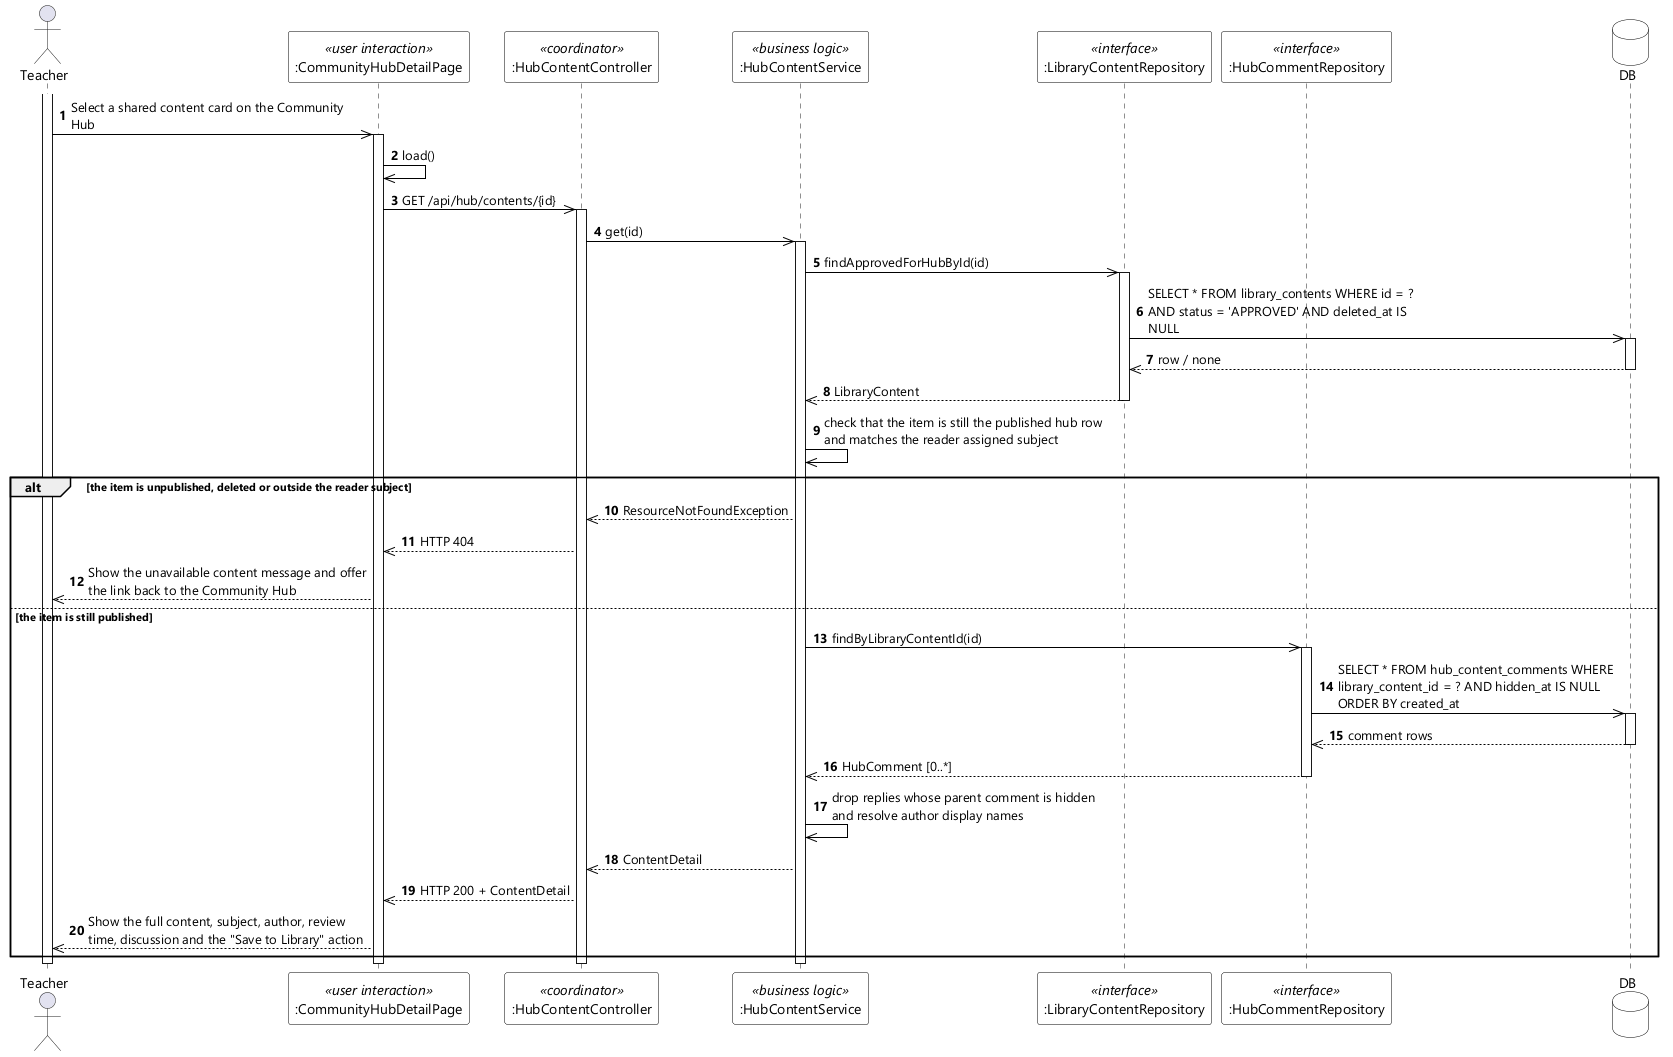

The diagram above was rendered by PlantUML. Its source (embedded in the PNG):
@startuml UC-62 View Public Content Detail - Sequence Diagram (stereo)
skinparamlocked dpi 96
skinparam defaultFontName "Segoe UI"
skinparam shadowing false
skinparam ParticipantBackgroundColor #FFFFFF
skinparam ParticipantBorderColor #000000
skinparam DatabaseBackgroundColor #FFFFFF
skinparam DatabaseBorderColor #000000
skinparam ArrowColor #000000
skinparam sequenceMessageAlign left
skinparam maxMessageSize 280

actor Teacher
participant ":CommunityHubDetailPage" as UI <<user interaction>>
participant ":HubContentController" as CTL <<coordinator>>
participant ":HubContentService" as SVC <<business logic>>
participant ":LibraryContentRepository" as CONTENTS <<interface>>
participant ":HubCommentRepository" as COMMENTS <<interface>>
database DB

autonumber
activate Teacher
Teacher ->> UI : Select a shared content card on the Community Hub
activate UI
UI ->> UI : load()
UI ->> CTL : GET /api/hub/contents/{id}
activate CTL
CTL ->> SVC : get(id)
activate SVC
SVC ->> CONTENTS : findApprovedForHubById(id)
activate CONTENTS
CONTENTS ->> DB : SELECT * FROM library_contents WHERE id = ? AND status = 'APPROVED' AND deleted_at IS NULL
activate DB
DB -->> CONTENTS : row / none
deactivate DB
CONTENTS -->> SVC : LibraryContent
deactivate CONTENTS
SVC ->> SVC : check that the item is still the published hub row and matches the reader assigned subject

alt the item is unpublished, deleted or outside the reader subject
  SVC -->> CTL : ResourceNotFoundException
  CTL -->> UI : HTTP 404
  UI -->> Teacher : Show the unavailable content message and offer the link back to the Community Hub
else the item is still published
  SVC ->> COMMENTS : findByLibraryContentId(id)
  activate COMMENTS
  COMMENTS ->> DB : SELECT * FROM hub_content_comments WHERE library_content_id = ? AND hidden_at IS NULL ORDER BY created_at
  activate DB
  DB -->> COMMENTS : comment rows
  deactivate DB
  COMMENTS -->> SVC : HubComment [0..*]
  deactivate COMMENTS
  SVC ->> SVC : drop replies whose parent comment is hidden and resolve author display names
  SVC -->> CTL : ContentDetail
  CTL -->> UI : HTTP 200 + ContentDetail
  UI -->> Teacher : Show the full content, subject, author, review time, discussion and the "Save to Library" action
end
deactivate SVC
deactivate CTL
deactivate UI
deactivate Teacher
@enduml